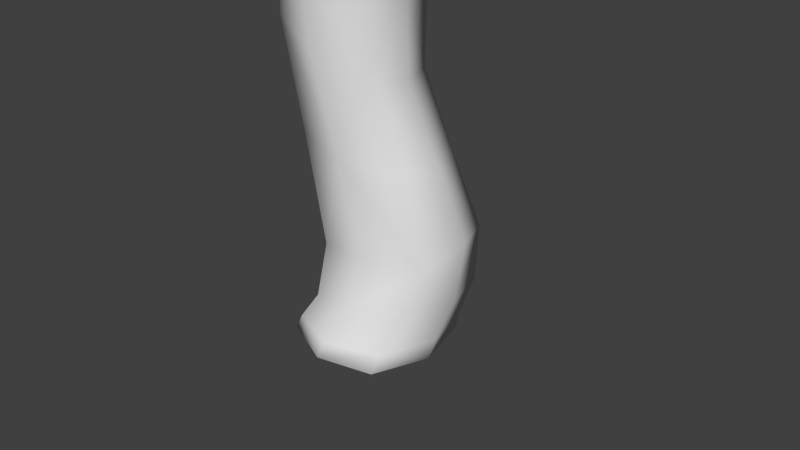# Source: tree.blend  (saved by Blender 2.71.0; exported with 4.5.12 LTS)
import bpy
from mathutils import Matrix  # noqa: F401  (used for matrix-valued properties, if any)

bpy.ops.wm.read_factory_settings(use_empty=True)
scene = bpy.context.scene
scene.name = 'Scene'

# ---- collections
col_collection_1 = bpy.data.collections.new('Collection 1'); scene.collection.children.link(col_collection_1)

# ---- materials (node trees are filled in below, after node groups)
mat_material = bpy.data.materials.new('Material')
mat_material.alpha_threshold = 0.0
mat_material.use_transparent_shadow = False
mat_material.roughness = 0.5
mat_material.line_color = (0.0, 0.0, 0.0, 1.0)

# ---- material node trees

# ---- world
world_world = bpy.data.worlds.new('World'); scene.world = world_world
world_world.color = (0.05088, 0.05088, 0.05088)
world_world.use_sun_shadow = False
world_world.sun_shadow_jitter_overblur = 0.0
world_world.cycles.sampling_method = 'MANUAL'
world_world.cycles.sample_map_resolution = 256

# ---- cameras
cam_camera = bpy.data.cameras.new('Camera')
cam_camera.clip_end = 100.0
cam_camera.lens = 35.0
cam_camera.sensor_width = 32.0
cam_camera.sensor_height = 18.0
cam_camera.ortho_scale = 7.314
cam_camera.dof.focus_distance = 0.0
cam_camera.dof.aperture_fstop = 128.0

# ---- meshes
me_cube = bpy.data.meshes.new('Cube')
me_cube.from_pydata([(-2.723, 6.62, 0.8586), (-1.043, 7.903, 2.079), (-3.365, 7.903, 2.834), (-4.8, 7.903, 0.8586), (-3.365, 7.903, -1.117), (-1.043, 7.903, -0.3621), (-2.081, 9.98, 2.834), (-4.403, 9.98, 2.079), (-4.403, 9.98, -0.3621), (-2.081, 9.98, -1.117), (-0.646, 9.98, 0.8586), (-2.723, 11.26, 0.8586), (-3.1, 6.966, 2.02), (-1.735, 6.966, 1.576), (-2.112, 7.721, 2.737), (-0.7477, 7.721, 0.8586), (-1.735, 6.966, 0.1411), (-3.944, 6.966, 0.8586), (-4.321, 7.721, 2.02), (-3.1, 6.966, -0.3024), (-4.321, 7.721, -0.3024), (-2.112, 7.721, -1.02), (-0.5145, 8.941, 1.576), (-0.5145, 8.941, 0.1411), (-2.723, 8.941, 3.181), (-1.358, 8.941, 2.737), (-4.931, 8.941, 1.576), (-4.088, 8.941, 2.737), (-4.088, 8.941, -1.02), (-4.931, 8.941, 0.1411), (-1.358, 8.941, -1.02), (-2.723, 8.941, -1.463), (-1.125, 10.16, 2.02), (-3.333, 10.16, 2.737), (-4.698, 10.16, 0.8586), (-3.333, 10.16, -1.02), (-1.125, 10.16, -0.3024), (-2.346, 10.92, 2.02), (-1.502, 10.92, 0.8586), (-3.71, 10.92, 1.576), (-3.71, 10.92, 0.1411), (-2.346, 10.92, -0.3024), (1.75, 6.861, 0.8586), (3.458, 8.165, 2.099), (1.098, 8.165, 2.866), (-0.3605, 8.165, 0.8586), (1.098, 8.165, -1.149), (3.458, 8.165, -0.3822), (2.403, 10.28, 2.866), (0.0426, 10.28, 2.099), (0.0426, 10.28, -0.3822), (2.403, 10.28, -1.149), (3.861, 10.28, 0.8586), (1.75, 11.58, 0.8586), (1.367, 7.213, 2.039), (2.754, 7.213, 1.588), (2.371, 7.98, 2.768), (3.758, 7.98, 0.8586), (2.754, 7.213, 0.1293), (0.5096, 7.213, 0.8586), (0.1262, 7.98, 2.039), (1.367, 7.213, -0.3215), (0.1262, 7.98, -0.3215), (2.371, 7.98, -1.051), (3.995, 9.221, 1.588), (3.995, 9.221, 0.1293), (1.75, 9.221, 3.219), (3.138, 9.221, 2.768), (-0.4942, 9.221, 1.588), (0.3632, 9.221, 2.768), (0.3632, 9.221, -1.051), (-0.4942, 9.221, 0.1293), (3.138, 9.221, -1.051), (1.75, 9.221, -1.502), (3.375, 10.46, 2.039), (1.13, 10.46, 2.768), (-0.2572, 10.46, 0.8586), (1.13, 10.46, -1.051), (3.375, 10.46, -0.3215), (2.134, 11.23, 2.039), (2.991, 11.23, 0.8586), (0.7466, 11.23, 1.588), (0.7466, 11.23, 0.1293), (2.134, 11.23, -0.3215), (-0.575, 6.416, -2.182), (1.687, 8.144, -0.5381), (-1.439, 8.144, 0.4775), (-3.371, 8.144, -2.182), (-1.439, 8.144, -4.841), (1.687, 8.144, -3.825), (0.289, 10.94, 0.4775), (-2.837, 10.94, -0.5381), (-2.837, 10.94, -3.825), (0.289, 10.94, -4.841), (2.221, 10.94, -2.182), (-0.575, 12.67, -2.182), (-1.083, 6.883, -0.6186), (0.7545, 6.883, -1.216), (0.2467, 7.899, 0.3474), (2.084, 7.899, -2.182), (0.7545, 6.883, -3.147), (-2.218, 6.883, -2.182), (-2.726, 7.899, -0.6186), (-1.083, 6.883, -3.744), (-2.726, 7.899, -3.744), (0.2467, 7.899, -4.71), (2.398, 9.542, -1.216), (2.398, 9.542, -3.147), (-0.575, 9.542, 0.9444), (1.262, 9.542, 0.3474), (-3.548, 9.542, -1.216), (-2.412, 9.542, 0.3474), (-2.412, 9.542, -4.71), (-3.548, 9.542, -3.147), (1.262, 9.542, -4.71), (-0.575, 9.542, -5.307), (1.576, 11.19, -0.6186), (-1.397, 11.19, 0.3474), (-3.234, 11.19, -2.182), (-1.397, 11.19, -4.71), (1.576, 11.19, -3.744), (-0.06717, 12.2, -0.6186), (1.068, 12.2, -2.182), (-1.905, 12.2, -1.216), (-1.905, 12.2, -3.147), (-0.06717, 12.2, -3.744), (-0.575, 8.169, 0.8616), (2.138, 10.24, 2.833), (-1.611, 10.24, 4.051), (-3.929, 10.24, 0.8616), (-1.611, 10.24, -2.328), (2.138, 10.24, -1.11), (0.4613, 13.6, 4.051), (-3.288, 13.6, 2.833), (-3.288, 13.6, -1.11), (0.4613, 13.6, -2.328), (2.779, 13.6, 0.8616), (-0.575, 15.67, 0.8616), (-1.184, 8.729, 2.736), (1.02, 8.729, 2.02), (0.4107, 9.948, 3.895), (2.615, 9.948, 0.8616), (1.02, 8.729, -0.297), (-2.546, 8.729, 0.8616), (-3.155, 9.948, 2.736), (-1.184, 8.729, -1.013), (-3.155, 9.948, -1.013), (0.4107, 9.948, -2.172), (2.991, 11.92, 2.02), (2.991, 11.92, -0.297), (-0.575, 11.92, 4.611), (1.629, 11.92, 3.895), (-4.141, 11.92, 2.02), (-2.779, 11.92, 3.895), (-2.779, 11.92, -2.172), (-4.141, 11.92, -0.297), (1.629, 11.92, -2.172), (-0.575, 11.92, -2.888), (2.005, 13.89, 2.736), (-1.561, 13.89, 3.895), (-3.765, 13.89, 0.8616), (-1.561, 13.89, -2.172), (2.005, 13.89, -1.013), (0.03415, 15.11, 2.736), (1.396, 15.11, 0.8616), (-2.17, 15.11, 2.02), (-2.17, 15.11, -0.297), (0.03415, 15.11, -1.013), (-0.575, 5.905, 2.531), (1.268, 7.312, 3.87), (-1.279, 7.312, 4.697), (-2.853, 7.312, 2.531), (-1.279, 7.312, 0.3649), (1.268, 7.312, 1.192), (0.1289, 9.59, 4.697), (-2.418, 9.59, 3.87), (-2.418, 9.59, 1.192), (0.1289, 9.59, 0.3649), (1.703, 9.59, 2.531), (-0.575, 11.0, 2.531), (-0.9887, 6.285, 3.804), (0.5081, 6.285, 3.318), (0.09443, 7.112, 4.591), (1.591, 7.112, 2.531), (0.5081, 6.285, 1.744), (-1.914, 6.285, 2.531), (-2.328, 7.112, 3.804), (-0.9887, 6.285, 1.258), (-2.328, 7.112, 1.258), (0.09443, 7.112, 0.471), (1.847, 8.451, 3.318), (1.847, 8.451, 1.744), (-0.575, 8.451, 5.078), (0.9219, 8.451, 4.591), (-2.997, 8.451, 3.318), (-2.072, 8.451, 4.591), (-2.072, 8.451, 0.471), (-2.997, 8.451, 1.744), (0.9219, 8.451, 0.471), (-0.575, 8.451, -0.01539), (1.178, 9.79, 3.804), (-1.244, 9.79, 4.591), (-2.741, 9.79, 2.531), (-1.244, 9.79, 0.471), (1.178, 9.79, 1.258), (-0.1613, 10.62, 3.804), (0.7638, 10.62, 2.531), (-1.658, 10.62, 3.318), (-1.658, 10.62, 1.744), (-0.1613, 10.62, 1.258), (-1.0, -1.117, -3.576e-07), (-0.7577, 1.456, -0.02124), (1.167, -0.3172, -0.2951), (0.2337, -0.4723, 0.6974), (-0.7375, -0.5498, -0.04674), (0.1963, -0.3948, -1.039), (-0.9075, 3.773, -0.003709), (0.08578, 1.533, 0.5953), (0.1114, 1.32, -0.8389), (0.9549, 1.398, -0.2224), (3.725e-07, -1.234, -2.384e-07), (2.085e-07, -1.117, 1.0), (4.772e-07, -1.117, -1.0), (-0.834, 5.146, -0.02337), (-0.09831, 3.773, 0.8055), (-0.08495, 3.536, -0.7365), (0.7243, 3.536, 0.07271), (-0.8588, 6.389, 0.05485), (0.03969, 5.146, 0.8504), (-1.124e-06, 5.189, -0.8737), (0.8737, 5.189, 9.537e-07), (0.893, 6.223, -0.01488), (0.4722, 5.533, -0.505), (-0.4015, 6.761, -0.5012), (-1.797, 8.152, 0.6882), (-0.2627, 6.416, 0.5757), (-1.294, 6.358, 0.7648), (-0.6976, 6.385, 1.286), (-2.087, 9.04, 1.539), (-1.158, 8.273, 1.124), (-2.085, 8.007, 1.386), (-1.445, 8.129, 1.822), (1.592, 7.695, 0.6159), (0.4789, 6.32, 0.422), (0.8576, 6.244, 0.9269), (1.272, 6.147, 0.4901), (1.905, 8.198, 1.478), (1.2, 7.741, 1.068), (1.592, 7.437, 1.405), (1.983, 7.391, 0.9532), (-0.4369, 8.705, -0.991), (0.03538, 6.676, -0.9204), (-0.8737, 6.696, -0.8523), (-0.4369, 6.61, -1.272), (-0.4369, 9.414, -1.552), (-2.017e-06, 8.626, -1.41), (-0.8737, 8.626, -1.41), (-0.4369, 8.548, -1.829), (1.0, -1.117, 0.0), (1.042, -0.8585, -0.07378), (0.04908, -0.8779, -1.01), (0.9247, -0.3366, -0.9173), (0.05843, -0.8973, 0.9244), (0.934, -0.356, 0.3892), (-0.9344, -0.9167, -0.01169), (-0.476, -0.5692, 0.5715), (-0.5227, -0.4723, -0.727), (1.198, 0.4529, -0.4245), (0.2732, 0.3366, -1.009), (0.3136, 0.293, 0.5206), (-0.6113, 0.1767, -0.06374), (0.7072, 2.449, 0.03528), (-0.07835, 2.429, -0.6935), (-0.1511, 2.833, 0.748), (-0.9366, 2.813, 0.01927), (-0.4852, 1.299, -0.6068), (-0.6021, 1.598, 0.514), (0.7801, 1.416, 0.318), (0.7015, 1.395, -0.7125), (-0.75, -1.117, -0.75), (-0.75, -1.117, 0.75), (-0.75, -1.205, -3.576e-07), (1.04, 0.2114, 0.4496), (2.643e-07, -1.205, 0.75), (4.658e-07, -1.205, -0.75), (0.75, -1.205, -1.192e-07), (0.8364, 4.503, 0.01818), (-0.02124, 4.503, -0.8394), (0.03496, 4.497, 0.8216), (-0.8226, 4.497, -0.03598), (-0.6527, 3.579, -0.5897), (-0.7544, 3.908, 0.6014), (0.5611, 3.579, 0.6242), (0.4795, 3.553, -0.4978), (0.9732, 5.611, 0.341), (-0.3277, 5.727, -0.9732), (-0.3829, 5.66, 0.9709), (-0.8638, 5.737, -0.4374), (-0.6454, 5.133, -0.6611), (-0.5858, 5.068, 0.6144), (0.6652, 5.133, 0.6495), (0.6553, 5.144, -0.6553), (0.7734, 5.457, -0.3447), (0.3365, 5.457, -0.7815), (0.4428, 5.624, 0.8812), (-0.9688, 5.653, 0.4038), (0.08941, 5.94, 0.3998), (0.1623, 5.809, -0.6429), (0.5951, 5.695, -0.198), (-0.4981, 6.044, -0.1797), (-1.015, 7.237, 1.626), (-1.701, 7.173, 1.084), (-0.6532, 7.332, 0.8503), (-1.34, 7.267, 0.3087), (-0.45, 6.409, 0.1159), (-1.227, 6.368, 0.3015), (-0.3332, 6.409, 1.083), (-1.102, 6.363, 1.181), (-1.849, 8.812, 1.814), (-2.271, 8.688, 1.571), (-1.671, 8.942, 1.365), (-2.093, 8.818, 1.122), (-1.412, 8.253, 0.7269), (-2.094, 8.045, 0.9329), (-1.134, 8.227, 1.587), (-1.843, 8.036, 1.774), (1.649, 6.754, 0.6324), (1.252, 6.887, 1.073), (0.8633, 7.079, 0.6441), (1.26, 6.946, 0.2035), (1.177, 6.166, 0.1454), (0.6001, 6.286, 0.06029), (0.5559, 6.311, 0.8007), (1.168, 6.171, 0.8177), (2.12, 7.918, 1.289), (1.827, 7.878, 1.636), (1.533, 8.162, 1.433), (1.827, 8.201, 1.086), (1.885, 7.531, 0.6716), (1.298, 7.794, 0.7576), (1.298, 7.6, 1.349), (1.885, 7.338, 1.263), (-0.4369, 7.623, -1.61), (-0.8737, 7.75, -1.2), (0.008843, 7.745, -1.217), (-0.428, 7.872, -0.8062), (-0.7557, 6.755, -0.5549), (-0.05615, 6.73, -0.64), (-0.1004, 6.626, -1.184), (-0.7645, 6.631, -1.167), (-0.4369, 9.205, -1.84), (-0.7645, 9.217, -1.517), (-0.1092, 9.217, -1.517), (-0.4369, 9.229, -1.194), (-0.7645, 8.685, -1.096), (-0.1092, 8.685, -1.096), (-0.1092, 8.567, -1.724), (-0.7645, 8.567, -1.724), (0.75, -1.117, 0.75), (0.75, -1.117, -0.75), (0.7937, -0.8634, -0.7918), (0.796, -0.8682, 0.6598), (-0.6815, -0.9215, 0.7054), (-0.6932, -0.8973, -0.7443), (0.9563, 0.4279, -0.9498), (1.187, 0.2884, 0.302), (-0.3705, 0.188, 0.4678), (-0.3997, 0.2344, -0.6855), (0.4471, 2.468, -0.4728), (0.5563, 2.52, 0.5394), (-0.8403, 3.044, 0.5964), (-0.622, 2.491, -0.5538), (0.5556, -1.182, -0.5556), (-0.5556, -1.182, 0.5556), (0.5556, -1.182, 0.5556), (0.8923, 0.1343, 0.5971), (0.6113, 4.495, -0.6159), (0.6466, 4.486, 0.6388), (-0.5883, 4.485, 0.5878), (-0.6398, 4.486, -0.6477), (0.635, 5.369, -0.6386), (0.8406, 5.603, 0.7491), (-0.8043, 5.635, 0.831), (-0.7347, 5.718, -0.8392), (0.8787, 5.677, -0.01223), (0.01327, 5.793, -0.8906), (0.04287, 5.792, 0.8487), (-0.8692, 5.857, -0.05237), (0.1097, 5.725, -0.226), (-1.456, 7.186, 1.537), (-0.6544, 7.296, 1.385), (-1.684, 7.199, 0.5726), (-0.914, 7.328, 0.3741), (-2.026, 8.552, 1.765), (-1.547, 8.721, 1.62), (-2.207, 8.556, 1.21), (-1.74, 8.732, 1.056), (1.549, 6.771, 0.9558), (1.552, 6.818, 0.3121), (0.9559, 7.018, 0.973), (0.967, 7.06, 0.3123), (1.983, 7.723, 1.435), (1.983, 7.924, 1.016), (1.548, 7.91, 1.525), (1.548, 8.111, 1.105), (-0.7645, 7.654, -1.507), (-0.107, 7.653, -1.512), (-0.7623, 7.844, -0.896), (-0.09595, 7.837, -0.9173), (-0.6796, 9.041, -1.726), (-0.1942, 9.041, -1.726), (-0.6796, 9.087, -1.252), (-0.1942, 9.087, -1.252), (-0.5556, -1.182, -0.5556)], [(375, 282), (282, 365)], [(0, 13, 12), (1, 13, 15), (0, 12, 17), (0, 17, 19), (0, 19, 16), (1, 15, 22), (2, 14, 24), (3, 18, 26), (4, 20, 28), (5, 21, 30), (1, 22, 25), (2, 24, 27), (3, 26, 29), (4, 28, 31), (5, 30, 23), (6, 32, 37), (7, 33, 39), (8, 34, 40), (9, 35, 41), (10, 36, 38), (12, 14, 2), (12, 13, 14), (13, 1, 14), (15, 16, 5), (15, 13, 16), (13, 0, 16), (17, 18, 3), (17, 12, 18), (12, 2, 18), (19, 20, 4), (19, 17, 20), (17, 3, 20), (16, 21, 5), (16, 19, 21), (19, 4, 21), (22, 23, 10), (22, 15, 23), (15, 5, 23), (24, 25, 6), (24, 14, 25), (14, 1, 25), (26, 27, 7), (26, 18, 27), (18, 2, 27), (28, 29, 8), (28, 20, 29), (20, 3, 29), (30, 31, 9), (30, 21, 31), (21, 4, 31), (25, 32, 6), (25, 22, 32), (22, 10, 32), (27, 33, 7), (27, 24, 33), (24, 6, 33), (29, 34, 8), (29, 26, 34), (26, 7, 34), (31, 35, 9), (31, 28, 35), (28, 8, 35), (23, 36, 10), (23, 30, 36), (30, 9, 36), (37, 38, 11), (37, 32, 38), (32, 10, 38), (39, 37, 11), (39, 33, 37), (33, 6, 37), (40, 39, 11), (40, 34, 39), (34, 7, 39), (41, 40, 11), (41, 35, 40), (35, 8, 40), (38, 41, 11), (38, 36, 41), (36, 9, 41), (42, 55, 54), (43, 55, 57), (42, 54, 59), (42, 59, 61), (42, 61, 58), (43, 57, 64), (44, 56, 66), (45, 60, 68), (46, 62, 70), (47, 63, 72), (43, 64, 67), (44, 66, 69), (45, 68, 71), (46, 70, 73), (47, 72, 65), (48, 74, 79), (49, 75, 81), (50, 76, 82), (51, 77, 83), (52, 78, 80), (54, 56, 44), (54, 55, 56), (55, 43, 56), (57, 58, 47), (57, 55, 58), (55, 42, 58), (59, 60, 45), (59, 54, 60), (54, 44, 60), (61, 62, 46), (61, 59, 62), (59, 45, 62), (58, 63, 47), (58, 61, 63), (61, 46, 63), (64, 65, 52), (64, 57, 65), (57, 47, 65), (66, 67, 48), (66, 56, 67), (56, 43, 67), (68, 69, 49), (68, 60, 69), (60, 44, 69), (70, 71, 50), (70, 62, 71), (62, 45, 71), (72, 73, 51), (72, 63, 73), (63, 46, 73), (67, 74, 48), (67, 64, 74), (64, 52, 74), (69, 75, 49), (69, 66, 75), (66, 48, 75), (71, 76, 50), (71, 68, 76), (68, 49, 76), (73, 77, 51), (73, 70, 77), (70, 50, 77), (65, 78, 52), (65, 72, 78), (72, 51, 78), (79, 80, 53), (79, 74, 80), (74, 52, 80), (81, 79, 53), (81, 75, 79), (75, 48, 79), (82, 81, 53), (82, 76, 81), (76, 49, 81), (83, 82, 53), (83, 77, 82), (77, 50, 82), (80, 83, 53), (80, 78, 83), (78, 51, 83), (84, 97, 96), (85, 97, 99), (84, 96, 101), (84, 101, 103), (84, 103, 100), (85, 99, 106), (86, 98, 108), (87, 102, 110), (88, 104, 112), (89, 105, 114), (85, 106, 109), (86, 108, 111), (87, 110, 113), (88, 112, 115), (89, 114, 107), (90, 116, 121), (91, 117, 123), (92, 118, 124), (93, 119, 125), (94, 120, 122), (96, 98, 86), (96, 97, 98), (97, 85, 98), (99, 100, 89), (99, 97, 100), (97, 84, 100), (101, 102, 87), (101, 96, 102), (96, 86, 102), (103, 104, 88), (103, 101, 104), (101, 87, 104), (100, 105, 89), (100, 103, 105), (103, 88, 105), (106, 107, 94), (106, 99, 107), (99, 89, 107), (108, 109, 90), (108, 98, 109), (98, 85, 109), (110, 111, 91), (110, 102, 111), (102, 86, 111), (112, 113, 92), (112, 104, 113), (104, 87, 113), (114, 115, 93), (114, 105, 115), (105, 88, 115), (109, 116, 90), (109, 106, 116), (106, 94, 116), (111, 117, 91), (111, 108, 117), (108, 90, 117), (113, 118, 92), (113, 110, 118), (110, 91, 118), (115, 119, 93), (115, 112, 119), (112, 92, 119), (107, 120, 94), (107, 114, 120), (114, 93, 120), (121, 122, 95), (121, 116, 122), (116, 94, 122), (123, 121, 95), (123, 117, 121), (117, 90, 121), (124, 123, 95), (124, 118, 123), (118, 91, 123), (125, 124, 95), (125, 119, 124), (119, 92, 124), (122, 125, 95), (122, 120, 125), (120, 93, 125), (126, 139, 138), (127, 139, 141), (126, 138, 143), (126, 143, 145), (126, 145, 142), (127, 141, 148), (128, 140, 150), (129, 144, 152), (130, 146, 154), (131, 147, 156), (127, 148, 151), (128, 150, 153), (129, 152, 155), (130, 154, 157), (131, 156, 149), (132, 158, 163), (133, 159, 165), (134, 160, 166), (135, 161, 167), (136, 162, 164), (138, 140, 128), (138, 139, 140), (139, 127, 140), (141, 142, 131), (141, 139, 142), (139, 126, 142), (143, 144, 129), (143, 138, 144), (138, 128, 144), (145, 146, 130), (145, 143, 146), (143, 129, 146), (142, 147, 131), (142, 145, 147), (145, 130, 147), (148, 149, 136), (148, 141, 149), (141, 131, 149), (150, 151, 132), (150, 140, 151), (140, 127, 151), (152, 153, 133), (152, 144, 153), (144, 128, 153), (154, 155, 134), (154, 146, 155), (146, 129, 155), (156, 157, 135), (156, 147, 157), (147, 130, 157), (151, 158, 132), (151, 148, 158), (148, 136, 158), (153, 159, 133), (153, 150, 159), (150, 132, 159), (155, 160, 134), (155, 152, 160), (152, 133, 160), (157, 161, 135), (157, 154, 161), (154, 134, 161), (149, 162, 136), (149, 156, 162), (156, 135, 162), (163, 164, 137), (163, 158, 164), (158, 136, 164), (165, 163, 137), (165, 159, 163), (159, 132, 163), (166, 165, 137), (166, 160, 165), (160, 133, 165), (167, 166, 137), (167, 161, 166), (161, 134, 166), (164, 167, 137), (164, 162, 167), (162, 135, 167), (168, 181, 180), (169, 181, 183), (168, 180, 185), (168, 185, 187), (168, 187, 184), (169, 183, 190), (170, 182, 192), (171, 186, 194), (172, 188, 196), (173, 189, 198), (169, 190, 193), (170, 192, 195), (171, 194, 197), (172, 196, 199), (173, 198, 191), (174, 200, 205), (175, 201, 207), (176, 202, 208), (177, 203, 209), (178, 204, 206), (180, 182, 170), (180, 181, 182), (181, 169, 182), (183, 184, 173), (183, 181, 184), (181, 168, 184), (185, 186, 171), (185, 180, 186), (180, 170, 186), (187, 188, 172), (187, 185, 188), (185, 171, 188), (184, 189, 173), (184, 187, 189), (187, 172, 189), (190, 191, 178), (190, 183, 191), (183, 173, 191), (192, 193, 174), (192, 182, 193), (182, 169, 193), (194, 195, 175), (194, 186, 195), (186, 170, 195), (196, 197, 176), (196, 188, 197), (188, 171, 197), (198, 199, 177), (198, 189, 199), (189, 172, 199), (193, 200, 174), (193, 190, 200), (190, 178, 200), (195, 201, 175), (195, 192, 201), (192, 174, 201), (197, 202, 176), (197, 194, 202), (194, 175, 202), (199, 203, 177), (199, 196, 203), (196, 176, 203), (191, 204, 178), (191, 198, 204), (198, 177, 204), (205, 206, 179), (205, 200, 206), (200, 178, 206), (207, 205, 179), (207, 201, 205), (201, 174, 205), (208, 207, 179), (208, 202, 207), (202, 175, 207), (209, 208, 179), (209, 203, 208), (203, 176, 208), (206, 209, 179), (206, 204, 209), (204, 177, 209), (210, 280, 362, 264), (210, 264, 363, 279), (210, 279, 413, 281), (210, 281, 373, 280), (211, 275, 367, 270), (211, 270, 366, 276), (211, 276, 370, 274), (211, 274, 371, 275), (212, 259, 360, 261), (212, 261, 364, 267), (212, 267, 365, 263), (212, 263, 361, 259), (213, 262, 361, 263), (213, 263, 365, 269), (213, 269, 366, 265), (213, 265, 362, 262), (214, 264, 362, 265), (214, 265, 366, 270), (214, 270, 367, 266), (214, 266, 363, 264), (215, 268, 364, 261), (215, 261, 360, 260), (215, 260, 363, 266), (215, 266, 367, 268), (216, 290, 371, 274), (216, 274, 370, 291), (216, 291, 378, 289), (216, 289, 379, 290), (217, 276, 366, 269), (217, 269, 365, 277), (217, 277, 369, 273), (217, 273, 370, 276), (218, 278, 364, 268), (218, 268, 367, 275), (218, 275, 371, 272), (218, 272, 368, 278), (219, 277, 365, 267), (219, 267, 364, 278), (219, 278, 368, 271), (219, 271, 369, 277), (220, 284, 372, 285), (220, 285, 374, 283), (220, 283, 373, 281), (220, 281, 413, 284), (221, 358, 361, 262), (221, 262, 362, 280), (221, 280, 373, 283), (221, 283, 374, 358), (222, 279, 363, 260), (222, 260, 360, 359), (222, 359, 372, 284), (222, 284, 413, 279), (223, 298, 379, 289), (223, 289, 378, 299), (223, 299, 382, 305), (223, 305, 387, 297), (223, 297, 383, 298), (224, 291, 370, 273), (224, 273, 369, 292), (224, 292, 377, 288), (224, 288, 378, 291), (225, 293, 368, 272), (225, 272, 371, 290), (225, 290, 379, 287), (225, 287, 376, 293), (226, 292, 369, 271), (226, 271, 368, 293), (226, 293, 376, 286), (226, 286, 377, 292), (227, 314, 388, 309), (227, 309, 387, 315), (227, 315, 391, 313), (227, 313, 392, 314), (228, 299, 378, 288), (228, 288, 377, 300), (228, 300, 381, 304), (228, 304, 386, 296), (228, 296, 382, 299), (229, 301, 376, 287), (229, 287, 379, 298), (229, 298, 383, 295), (229, 295, 385, 303), (229, 303, 380, 301), (230, 300, 377, 286), (230, 286, 376, 301), (230, 301, 380, 302), (230, 302, 384, 294), (230, 294, 381, 300), (231, 330, 384, 308), (231, 308, 388, 331), (231, 331, 400, 329), (231, 329, 398, 330), (232, 302, 380, 303), (232, 303, 385, 307), (232, 307, 388, 308), (232, 308, 384, 302), (233, 346, 387, 309), (233, 309, 388, 347), (233, 347, 408, 345), (233, 345, 407, 346), (234, 322, 392, 313), (234, 313, 391, 323), (234, 323, 395, 321), (234, 321, 396, 322), (235, 316, 386, 306), (235, 306, 388, 314), (235, 314, 392, 312), (235, 312, 390, 316), (236, 315, 387, 305), (236, 305, 382, 317), (236, 317, 389, 311), (236, 311, 391, 315), (237, 317, 382, 296), (237, 296, 386, 316), (237, 316, 390, 310), (237, 310, 389, 317), (238, 320, 396, 321), (238, 321, 395, 319), (238, 319, 393, 318), (238, 318, 394, 320), (239, 324, 390, 312), (239, 312, 392, 322), (239, 322, 396, 320), (239, 320, 394, 324), (240, 323, 391, 311), (240, 311, 389, 325), (240, 325, 393, 319), (240, 319, 395, 323), (241, 325, 389, 310), (241, 310, 390, 324), (241, 324, 394, 318), (241, 318, 393, 325), (242, 338, 398, 329), (242, 329, 400, 339), (242, 339, 404, 337), (242, 337, 402, 338), (243, 331, 388, 306), (243, 306, 386, 332), (243, 332, 399, 328), (243, 328, 400, 331), (244, 332, 386, 304), (244, 304, 381, 333), (244, 333, 397, 327), (244, 327, 399, 332), (245, 333, 381, 294), (245, 294, 384, 330), (245, 330, 398, 326), (245, 326, 397, 333), (246, 334, 402, 337), (246, 337, 404, 336), (246, 336, 403, 335), (246, 335, 401, 334), (247, 339, 400, 328), (247, 328, 399, 340), (247, 340, 403, 336), (247, 336, 404, 339), (248, 340, 399, 327), (248, 327, 397, 341), (248, 341, 401, 335), (248, 335, 403, 340), (249, 341, 397, 326), (249, 326, 398, 338), (249, 338, 402, 334), (249, 334, 401, 341), (250, 354, 407, 345), (250, 345, 408, 355), (250, 355, 412, 353), (250, 353, 411, 354), (251, 347, 388, 307), (251, 307, 385, 348), (251, 348, 406, 344), (251, 344, 408, 347), (252, 349, 383, 297), (252, 297, 387, 346), (252, 346, 407, 343), (252, 343, 405, 349), (253, 348, 385, 295), (253, 295, 383, 349), (253, 349, 405, 342), (253, 342, 406, 348), (254, 352, 410, 350), (254, 350, 409, 351), (254, 351, 411, 353), (254, 353, 412, 352), (255, 355, 408, 344), (255, 344, 406, 356), (255, 356, 410, 352), (255, 352, 412, 355), (256, 357, 405, 343), (256, 343, 407, 354), (256, 354, 411, 351), (256, 351, 409, 357), (257, 356, 406, 342), (257, 342, 405, 357), (257, 357, 409, 350), (257, 350, 410, 356), (258, 359, 360, 259), (258, 259, 361, 358), (258, 358, 374, 285), (258, 285, 372, 359)])
me_cube.polygons.foreach_set('use_smooth', [True] * 600)
_uv = me_cube.uv_layers.new(name='UVMap')
_uv.uv.foreach_set('vector', [0.8176, 0.58, 0.8543, 0.5523, 0.8543, 0.6076, 0.8957, 0.533, 0.8543, 0.5523, 0.8602, 0.5077, 0.8176, 0.58, 0.8543, 0.6076, 0.8144, 0.6247, 0.9271, 0.3569, 0.8882, 0.3581, 0.8982, 0.3203, 0.9271, 0.3569, 0.8982, 0.3203, 0.9503, 0.3203, 0.8811, 0.3997, 0.9, 0.3581, 0.926, 0.3957, 0.8957, 0.627, 0.9002, 0.58, 0.9344, 0.6077, 0.8568, 0.7823, 0.8386, 0.807, 0.8162, 0.7627, 0.9343, 0.7351, 0.8992, 0.763, 0.8992, 0.7077, 0.9698, 0.276, 0.9233, 0.2727, 0.954, 0.2336, 0.8811, 0.3997, 0.926, 0.3957, 0.8996, 0.4435, 0.8644, 0.9641, 0.8345, 0.9285, 0.8867, 0.9262, 0.8568, 0.7823, 0.8162, 0.7627, 0.8536, 0.7354, 0.9343, 0.7351, 0.8992, 0.7077, 0.9354, 0.6901, 0.9698, 0.276, 0.954, 0.2336, 1.0, 0.257, 0.9263, 0.481, 0.9525, 0.4435, 0.9694, 0.4832, 0.9045, 0.8813, 0.858, 0.8798, 0.8867, 0.8399, 0.8568, 0.6882, 0.8162, 0.7074, 0.8386, 0.6624, 0.1819, 0.9508, 0.1425, 0.9327, 0.1812, 0.902, 0.2619, 0.9113, 0.2253, 0.9327, 0.2282, 0.8788, 0.8543, 0.6076, 0.9002, 0.58, 0.8957, 0.627, 0.8543, 0.6076, 0.8543, 0.5523, 0.9002, 0.58, 0.8543, 0.5523, 0.8957, 0.533, 0.9002, 0.58, 0.9977, 0.3106, 0.9503, 0.3203, 0.9698, 0.276, 0.9977, 0.3106, 0.9726, 0.3581, 0.9503, 0.3203, 0.8543, 0.5523, 0.8176, 0.58, 0.8144, 0.5353, 0.8899, 0.8072, 0.8386, 0.807, 0.8568, 0.7823, 0.8144, 0.6247, 0.8543, 0.6076, 0.8602, 0.6524, 0.8543, 0.6076, 0.8957, 0.627, 0.8602, 0.6524, 0.9354, 0.7795, 0.8992, 0.763, 0.9343, 0.7351, 0.9354, 0.7795, 0.8899, 0.8072, 0.8992, 0.763, 0.8899, 0.8072, 0.8568, 0.7823, 0.8992, 0.763, 0.9503, 0.3203, 0.9233, 0.2727, 0.9698, 0.276, 0.9503, 0.3203, 0.8982, 0.3203, 0.9233, 0.2727, 0.8982, 0.3203, 0.8811, 0.276, 0.9233, 0.2727, 0.926, 0.3957, 0.9529, 0.3581, 0.9712, 0.3997, 0.926, 0.3957, 0.9, 0.3581, 0.9529, 0.3581, 0.9977, 0.3106, 0.9698, 0.276, 1.0, 0.257, 0.8837, 0.4832, 0.8996, 0.4435, 0.9263, 0.481, 0.9344, 0.6077, 0.9002, 0.58, 0.9344, 0.5524, 0.9002, 0.58, 0.8957, 0.533, 0.9344, 0.5524, 0.9332, 0.915, 0.8867, 0.9262, 0.9045, 0.8813, 0.9332, 0.915, 0.9097, 0.9637, 0.8867, 0.9262, 0.9097, 0.9637, 0.8644, 0.9641, 0.8867, 0.9262, 0.8992, 0.7077, 0.8536, 0.7354, 0.8568, 0.6882, 0.8992, 0.7077, 0.8992, 0.763, 0.8536, 0.7354, 0.8992, 0.763, 0.8568, 0.7823, 0.8536, 0.7354, 0.2137, 0.9824, 0.1625, 0.9824, 0.1819, 0.9508, 0.954, 0.2336, 0.9233, 0.2727, 0.9019, 0.2336, 0.9233, 0.2727, 0.8811, 0.276, 0.9019, 0.2336, 0.8996, 0.4435, 0.9525, 0.4435, 0.9263, 0.481, 0.8996, 0.4435, 0.926, 0.3957, 0.9525, 0.4435, 0.926, 0.3957, 0.9712, 0.3997, 0.9525, 0.4435, 0.8867, 0.9262, 0.858, 0.8798, 0.9045, 0.8813, 0.8867, 0.9262, 0.8345, 0.9285, 0.858, 0.8798, 0.8345, 0.9285, 0.8156, 0.8852, 0.858, 0.8798, 0.8536, 0.7354, 0.8162, 0.7074, 0.8568, 0.6882, 0.8536, 0.7354, 0.8162, 0.7627, 0.8162, 0.7074, 0.9332, 0.915, 0.9045, 0.8813, 0.9332, 0.8616, 0.1625, 0.9824, 0.1425, 0.9327, 0.1819, 0.9508, 0.9354, 0.6901, 0.8992, 0.7077, 0.8899, 0.6626, 0.8992, 0.7077, 0.8568, 0.6882, 0.8899, 0.6626, 0.2607, 0.9591, 0.2253, 0.9327, 0.2619, 0.9113, 0.2607, 0.9591, 0.2137, 0.9824, 0.2253, 0.9327, 0.2137, 0.9824, 0.1819, 0.9508, 0.2253, 0.9327, 0.2215, 0.8412, 0.2282, 0.8788, 0.187, 0.8591, 0.9694, 0.4832, 0.9525, 0.4435, 0.9958, 0.4354, 0.9525, 0.4435, 0.9712, 0.3997, 0.9958, 0.4354, 0.8867, 0.8399, 0.8345, 0.8421, 0.8645, 0.8172, 0.8867, 0.8399, 0.858, 0.8798, 0.8345, 0.8421, 0.858, 0.8798, 0.8156, 0.8852, 0.8345, 0.8421, 0.1455, 0.8788, 0.1703, 0.8412, 0.187, 0.8591, 0.9097, 0.8239, 0.9332, 0.8616, 0.8867, 0.8399, 0.9332, 0.8616, 0.9045, 0.8813, 0.8867, 0.8399, 0.1812, 0.902, 0.1455, 0.8788, 0.187, 0.8591, 0.1812, 0.902, 0.1425, 0.9327, 0.1455, 0.8788, 0.8899, 0.6626, 0.8568, 0.6882, 0.8386, 0.6624, 0.2282, 0.8788, 0.1812, 0.902, 0.187, 0.8591, 0.2282, 0.8788, 0.2253, 0.9327, 0.1812, 0.902, 0.2253, 0.9327, 0.1819, 0.9508, 0.1812, 0.902, 0.8048, 0.5412, 0.7675, 0.5693, 0.7675, 0.5131, 0.7255, 0.5889, 0.7675, 0.5693, 0.7615, 0.6146, 0.8048, 0.5412, 0.7675, 0.5131, 0.8081, 0.4957, 0.5986, 0.8536, 0.6381, 0.8524, 0.628, 0.8909, 0.5986, 0.8536, 0.628, 0.8909, 0.575, 0.8909, 0.0, 0.9152, 0.01915, 0.8729, 0.04557, 0.9111, 0.7255, 0.4934, 0.7209, 0.5412, 0.6861, 0.513, 0.04128, 0.8475, 0.02279, 0.8727, 2.639e-07, 0.8276, 0.1201, 0.7996, 0.08436, 0.8279, 0.08436, 0.7718, 0.5551, 0.9359, 0.6024, 0.9392, 0.5712, 0.979, 0.0, 0.9152, 0.04557, 0.9111, 0.01871, 0.9597, 0.7395, 0.1493, 0.709, 0.1131, 0.7621, 0.1108, 0.04128, 0.8475, 2.639e-07, 0.8276, 0.03805, 0.7999, 0.1201, 0.7996, 0.08436, 0.7718, 0.1212, 0.7538, 0.5551, 0.9359, 0.5712, 0.979, 0.5244, 0.9552, 0.04586, 0.9978, 0.07253, 0.9597, 0.08972, 1.0, 0.7802, 0.06514, 0.7329, 0.06364, 0.7621, 0.02303, 0.04128, 0.752, 0.0, 0.7714, 0.02279, 0.7256, 0.8495, 0.1114, 0.8094, 0.09303, 0.8488, 0.06183, 0.9307, 0.07124, 0.8935, 0.09303, 0.8965, 0.03821, 0.7675, 0.5131, 0.7209, 0.5412, 0.7255, 0.4934, 0.7675, 0.5131, 0.7675, 0.5693, 0.7209, 0.5412, 0.7675, 0.5693, 0.7255, 0.5889, 0.7209, 0.5412, 0.5268, 0.9008, 0.575, 0.8909, 0.5551, 0.9359, 0.5268, 0.9008, 0.5523, 0.8524, 0.575, 0.8909, 0.7675, 0.5693, 0.8048, 0.5412, 0.8081, 0.5866, 0.07493, 0.8729, 0.02279, 0.8727, 0.04128, 0.8475, 0.8081, 0.4957, 0.7675, 0.5131, 0.7615, 0.4676, 0.7675, 0.5131, 0.7255, 0.4934, 0.7615, 0.4676, 0.1212, 0.8447, 0.08436, 0.8279, 0.1201, 0.7996, 0.1212, 0.8447, 0.07493, 0.8729, 0.08436, 0.8279, 0.07493, 0.8729, 0.04128, 0.8475, 0.08436, 0.8279, 0.575, 0.8909, 0.6024, 0.9392, 0.5551, 0.9359, 0.575, 0.8909, 0.628, 0.8909, 0.6024, 0.9392, 0.628, 0.8909, 0.6453, 0.9359, 0.6024, 0.9392, 0.04557, 0.9111, 0.07296, 0.8729, 0.09156, 0.9152, 0.04557, 0.9111, 0.01915, 0.8729, 0.07296, 0.8729, 0.5268, 0.9008, 0.5551, 0.9359, 0.5244, 0.9552, 0.002648, 1.0, 0.01871, 0.9597, 0.04586, 0.9978, 0.6861, 0.513, 0.7209, 0.5412, 0.6861, 0.5692, 0.7209, 0.5412, 0.7255, 0.5889, 0.6861, 0.5692, 0.8094, 0.09937, 0.7621, 0.1108, 0.7802, 0.06514, 0.8094, 0.09937, 0.7854, 0.1489, 0.7621, 0.1108, 0.7854, 0.1489, 0.7395, 0.1493, 0.7621, 0.1108, 0.08436, 0.7718, 0.03805, 0.7999, 0.04128, 0.752, 0.08436, 0.7718, 0.08436, 0.8279, 0.03805, 0.7999, 0.08436, 0.8279, 0.04128, 0.8475, 0.03805, 0.7999, 0.8818, 0.1435, 0.8298, 0.1435, 0.8495, 0.1114, 0.5712, 0.979, 0.6024, 0.9392, 0.6242, 0.979, 0.6024, 0.9392, 0.6453, 0.9359, 0.6242, 0.979, 0.01871, 0.9597, 0.07253, 0.9597, 0.04586, 0.9978, 0.01871, 0.9597, 0.04557, 0.9111, 0.07253, 0.9597, 0.04557, 0.9111, 0.09156, 0.9152, 0.07253, 0.9597, 0.7621, 0.1108, 0.7329, 0.06364, 0.7802, 0.06514, 0.7621, 0.1108, 0.709, 0.1131, 0.7329, 0.06364, 0.709, 0.1131, 0.6898, 0.06908, 0.7329, 0.06364, 0.03805, 0.7999, 0.0, 0.7714, 0.04128, 0.752, 0.03805, 0.7999, 2.639e-07, 0.8276, 0.0, 0.7714, 0.8094, 0.09937, 0.7802, 0.06514, 0.8094, 0.04512, 0.8298, 0.1435, 0.8094, 0.09303, 0.8495, 0.1114, 0.1212, 0.7538, 0.08436, 0.7718, 0.07493, 0.7258, 0.08436, 0.7718, 0.04128, 0.752, 0.07493, 0.7258, 0.9295, 0.1199, 0.8935, 0.09303, 0.9307, 0.07124, 0.9295, 0.1199, 0.8818, 0.1435, 0.8935, 0.09303, 0.8818, 0.1435, 0.8495, 0.1114, 0.8935, 0.09303, 0.8897, 0.0, 0.8965, 0.03821, 0.8546, 0.01816, 0.08972, 1.0, 0.07253, 0.9597, 0.1166, 0.9514, 0.07253, 0.9597, 0.09156, 0.9152, 0.1166, 0.9514, 0.7621, 0.02303, 0.709, 0.02535, 0.7395, 0.0, 0.7621, 0.02303, 0.7329, 0.06364, 0.709, 0.02535, 0.7329, 0.06364, 0.6898, 0.06908, 0.709, 0.02535, 0.8124, 0.03821, 0.8377, 2.204e-07, 0.8546, 0.01816, 0.7854, 0.006824, 0.8094, 0.04512, 0.7621, 0.02303, 0.8094, 0.04512, 0.7802, 0.06514, 0.7621, 0.02303, 0.8488, 0.06183, 0.8124, 0.03821, 0.8546, 0.01816, 0.8488, 0.06183, 0.8094, 0.09303, 0.8124, 0.03821, 0.07493, 0.7258, 0.04128, 0.752, 0.02279, 0.7256, 0.8965, 0.03821, 0.8488, 0.06183, 0.8546, 0.01816, 0.8965, 0.03821, 0.8935, 0.09303, 0.8488, 0.06183, 0.8935, 0.09303, 0.8495, 0.1114, 0.8488, 0.06183, 0.6817, 0.565, 0.6323, 0.6023, 0.6323, 0.5279, 0.5767, 0.6283, 0.6323, 0.6023, 0.6243, 0.6624, 0.6817, 0.565, 0.6323, 0.5279, 0.6861, 0.5048, 0.3943, 0.8346, 0.342, 0.8362, 0.3554, 0.7852, 0.3943, 0.8346, 0.3554, 0.7852, 0.4256, 0.7852, 0.1425, 0.7288, 0.1678, 0.6728, 0.2028, 0.7235, 0.5767, 0.5017, 0.5705, 0.5651, 0.5244, 0.5278, 0.5839, 0.1614, 0.5594, 0.1948, 0.5292, 0.135, 0.6882, 0.09794, 0.6409, 0.1355, 0.6409, 0.06109, 0.4519, 0.7257, 0.3893, 0.7212, 0.4306, 0.6686, 0.1425, 0.7288, 0.2028, 0.7235, 0.1673, 0.7878, 0.591, 0.4314, 0.5506, 0.3835, 0.621, 0.3804, 0.5839, 0.1614, 0.5292, 0.135, 0.5796, 0.09839, 0.6882, 0.09794, 0.6409, 0.06109, 0.6898, 0.03736, 0.4519, 0.7257, 0.4306, 0.6686, 0.4925, 0.7001, 0.2032, 0.8382, 0.2385, 0.7878, 0.2613, 0.8412, 0.6449, 0.3199, 0.5823, 0.3179, 0.621, 0.2641, 0.5839, 0.03485, 0.5292, 0.06064, 0.5594, 0.0, 0.5776, 0.8099, 0.5244, 0.7856, 0.5766, 0.7443, 0.6852, 0.7567, 0.6359, 0.7856, 0.6399, 0.713, 0.6323, 0.5279, 0.5705, 0.5651, 0.5767, 0.5017, 0.6323, 0.5279, 0.6323, 0.6023, 0.5705, 0.5651, 0.6323, 0.6023, 0.5767, 0.6283, 0.5705, 0.5651, 0.4894, 0.7722, 0.4256, 0.7852, 0.4519, 0.7257, 0.4894, 0.7722, 0.4556, 0.8362, 0.4256, 0.7852, 0.6323, 0.6023, 0.6817, 0.565, 0.6861, 0.6252, 0.6284, 0.195, 0.5594, 0.1948, 0.5839, 0.1614, 0.6861, 0.5048, 0.6323, 0.5279, 0.6243, 0.4676, 0.6323, 0.5279, 0.5767, 0.5017, 0.6243, 0.4676, 0.6898, 0.1577, 0.6409, 0.1355, 0.6882, 0.09794, 0.6898, 0.1577, 0.6284, 0.195, 0.6409, 0.1355, 0.6284, 0.195, 0.5839, 0.1614, 0.6409, 0.1355, 0.4256, 0.7852, 0.3893, 0.7212, 0.4519, 0.7257, 0.4256, 0.7852, 0.3554, 0.7852, 0.3893, 0.7212, 0.3554, 0.7852, 0.3325, 0.7257, 0.3893, 0.7212, 0.2028, 0.7235, 0.2391, 0.6728, 0.2637, 0.7288, 0.2028, 0.7235, 0.1678, 0.6728, 0.2391, 0.6728, 0.4894, 0.7722, 0.4519, 0.7257, 0.4925, 0.7001, 0.146, 0.8412, 0.1673, 0.7878, 0.2032, 0.8382, 0.5244, 0.5278, 0.5705, 0.5651, 0.5244, 0.6022, 0.5705, 0.5651, 0.5767, 0.6283, 0.5244, 0.6022, 0.6836, 0.3652, 0.621, 0.3804, 0.6449, 0.3199, 0.6836, 0.3652, 0.6519, 0.4308, 0.621, 0.3804, 0.6519, 0.4308, 0.591, 0.4314, 0.621, 0.3804, 0.6409, 0.06109, 0.5796, 0.09839, 0.5839, 0.03485, 0.6409, 0.06109, 0.6409, 0.1355, 0.5796, 0.09839, 0.6409, 0.1355, 0.5839, 0.1614, 0.5796, 0.09839, 0.6203, 0.8524, 0.5514, 0.8524, 0.5776, 0.8099, 0.4306, 0.6686, 0.3893, 0.7212, 0.3605, 0.6686, 0.3893, 0.7212, 0.3325, 0.7257, 0.3605, 0.6686, 0.1673, 0.7878, 0.2385, 0.7878, 0.2032, 0.8382, 0.1673, 0.7878, 0.2028, 0.7235, 0.2385, 0.7878, 0.2028, 0.7235, 0.2637, 0.7288, 0.2385, 0.7878, 0.621, 0.3804, 0.5823, 0.3179, 0.6449, 0.3199, 0.621, 0.3804, 0.5506, 0.3835, 0.5823, 0.3179, 0.5506, 0.3835, 0.5251, 0.3251, 0.5823, 0.3179, 0.5796, 0.09839, 0.5292, 0.06064, 0.5839, 0.03485, 0.5796, 0.09839, 0.5292, 0.135, 0.5292, 0.06064, 0.6836, 0.3652, 0.6449, 0.3199, 0.6836, 0.2934, 0.5514, 0.8524, 0.5244, 0.7856, 0.5776, 0.8099, 0.6898, 0.03736, 0.6409, 0.06109, 0.6284, 0.0002774, 0.6409, 0.06109, 0.5839, 0.03485, 0.6284, 0.0002774, 0.6836, 0.8212, 0.6359, 0.7856, 0.6852, 0.7567, 0.6836, 0.8212, 0.6203, 0.8524, 0.6359, 0.7856, 0.6203, 0.8524, 0.5776, 0.8099, 0.6359, 0.7856, 0.6308, 0.6624, 0.6399, 0.713, 0.5844, 0.6864, 0.2613, 0.8412, 0.2385, 0.7878, 0.2969, 0.7769, 0.2385, 0.7878, 0.2637, 0.7288, 0.2969, 0.7769, 0.621, 0.2641, 0.5506, 0.2672, 0.591, 0.2336, 0.621, 0.2641, 0.5823, 0.3179, 0.5506, 0.2672, 0.5823, 0.3179, 0.5251, 0.3251, 0.5506, 0.2672, 0.5285, 0.713, 0.562, 0.6624, 0.5844, 0.6864, 0.6519, 0.2427, 0.6836, 0.2934, 0.621, 0.2641, 0.6836, 0.2934, 0.6449, 0.3199, 0.621, 0.2641, 0.5766, 0.7443, 0.5285, 0.713, 0.5844, 0.6864, 0.5766, 0.7443, 0.5244, 0.7856, 0.5285, 0.713, 0.6284, 0.0002774, 0.5839, 0.03485, 0.5594, 0.0, 0.6399, 0.713, 0.5766, 0.7443, 0.5844, 0.6864, 0.6399, 0.713, 0.6359, 0.7856, 0.5766, 0.7443, 0.6359, 0.7856, 0.5776, 0.8099, 0.5766, 0.7443, 0.3311, 0.1169, 0.2718, 0.1616, 0.2718, 0.07231, 0.2051, 0.1928, 0.2718, 0.1616, 0.2623, 0.2336, 0.3311, 0.1169, 0.2718, 0.07231, 0.3363, 0.04462, 0.4503, 0.4695, 0.513, 0.4676, 0.497, 0.5287, 0.4503, 0.4695, 0.497, 0.5287, 0.4128, 0.5287, 0.1425, 0.538, 0.1729, 0.4709, 0.2149, 0.5316, 0.2051, 0.04098, 0.1978, 0.1169, 0.1425, 0.0722, 0.3981, 0.4273, 0.3687, 0.4672, 0.3325, 0.3956, 0.5233, 0.3511, 0.4665, 0.3961, 0.4665, 0.3069, 0.3812, 0.6001, 0.4564, 0.6055, 0.4068, 0.6686, 0.1425, 0.538, 0.2149, 0.5316, 0.1722, 0.6088, 0.2214, 0.4709, 0.173, 0.4134, 0.2574, 0.4097, 0.3981, 0.4273, 0.3325, 0.3956, 0.393, 0.3517, 0.5233, 0.3511, 0.4665, 0.3069, 0.5251, 0.2785, 0.3812, 0.6001, 0.4068, 0.6686, 0.3325, 0.6308, 0.2153, 0.6693, 0.2577, 0.6088, 0.285, 0.6728, 0.2861, 0.3371, 0.211, 0.3347, 0.2574, 0.2702, 0.3981, 0.2754, 0.3325, 0.3064, 0.3687, 0.2336, 0.4001, 0.177, 0.3363, 0.1478, 0.3989, 0.09823, 0.5292, 0.1132, 0.47, 0.1478, 0.4748, 0.06071, 0.2718, 0.07231, 0.1978, 0.1169, 0.2051, 0.04098, 0.2718, 0.07231, 0.2718, 0.1616, 0.1978, 0.1169, 0.2718, 0.1616, 0.2051, 0.1928, 0.1978, 0.1169, 0.3362, 0.5444, 0.4128, 0.5287, 0.3812, 0.6001, 0.3362, 0.5444, 0.3768, 0.4676, 0.4128, 0.5287, 0.2718, 0.1616, 0.3311, 0.1169, 0.3363, 0.189, 0.4516, 0.4676, 0.3687, 0.4672, 0.3981, 0.4273, 0.3363, 0.04462, 0.2718, 0.07231, 0.2623, 0.0, 0.2718, 0.07231, 0.2051, 0.04098, 0.2623, 0.0, 0.5251, 0.4228, 0.4665, 0.3961, 0.5233, 0.3511, 0.5251, 0.4228, 0.4516, 0.4676, 0.4665, 0.3961, 0.4516, 0.4676, 0.3981, 0.4273, 0.4665, 0.3961, 0.4128, 0.5287, 0.4564, 0.6055, 0.3812, 0.6001, 0.4128, 0.5287, 0.497, 0.5287, 0.4564, 0.6055, 0.497, 0.5287, 0.5244, 0.6001, 0.4564, 0.6055, 0.2149, 0.5316, 0.2584, 0.4709, 0.2879, 0.538, 0.2149, 0.5316, 0.1729, 0.4709, 0.2584, 0.4709, 0.3362, 0.5444, 0.3812, 0.6001, 0.3325, 0.6308, 0.1467, 0.6728, 0.1722, 0.6088, 0.2153, 0.6693, 0.1425, 0.0722, 0.1978, 0.1169, 0.1425, 0.1614, 0.1978, 0.1169, 0.2051, 0.1928, 0.1425, 0.1614, 0.3325, 0.3915, 0.2574, 0.4097, 0.2861, 0.3371, 0.3325, 0.3915, 0.2945, 0.4701, 0.2574, 0.4097, 0.2945, 0.4701, 0.2214, 0.4709, 0.2574, 0.4097, 0.4665, 0.3069, 0.393, 0.3517, 0.3981, 0.2754, 0.4665, 0.3069, 0.4665, 0.3961, 0.393, 0.3517, 0.4665, 0.3961, 0.3981, 0.4273, 0.393, 0.3517, 0.4514, 0.228, 0.3687, 0.228, 0.4001, 0.177, 0.4068, 0.6686, 0.4564, 0.6055, 0.4909, 0.6686, 0.4564, 0.6055, 0.5244, 0.6001, 0.4909, 0.6686, 0.1722, 0.6088, 0.2577, 0.6088, 0.2153, 0.6693, 0.1722, 0.6088, 0.2149, 0.5316, 0.2577, 0.6088, 0.2149, 0.5316, 0.2879, 0.538, 0.2577, 0.6088, 0.2574, 0.4097, 0.211, 0.3347, 0.2861, 0.3371, 0.2574, 0.4097, 0.173, 0.4134, 0.211, 0.3347, 0.173, 0.4134, 0.1425, 0.3434, 0.211, 0.3347, 0.393, 0.3517, 0.3325, 0.3064, 0.3981, 0.2754, 0.393, 0.3517, 0.3325, 0.3956, 0.3325, 0.3064, 0.3325, 0.3915, 0.2861, 0.3371, 0.3325, 0.3053, 0.3687, 0.228, 0.3363, 0.1478, 0.4001, 0.177, 0.5251, 0.2785, 0.4665, 0.3069, 0.4516, 0.234, 0.4665, 0.3069, 0.3981, 0.2754, 0.4516, 0.234, 0.5273, 0.1905, 0.47, 0.1478, 0.5292, 0.1132, 0.5273, 0.1905, 0.4514, 0.228, 0.47, 0.1478, 0.4514, 0.228, 0.4001, 0.177, 0.47, 0.1478, 0.464, 0.0, 0.4748, 0.06071, 0.4082, 0.02886, 0.285, 0.6728, 0.2577, 0.6088, 0.3277, 0.5957, 0.2577, 0.6088, 0.2879, 0.538, 0.3277, 0.5957, 0.2574, 0.2702, 0.173, 0.2739, 0.2214, 0.2336, 0.2574, 0.2702, 0.211, 0.3347, 0.173, 0.2739, 0.211, 0.3347, 0.1425, 0.3434, 0.173, 0.2739, 0.3412, 0.06071, 0.3814, 2.938e-07, 0.4082, 0.02886, 0.2945, 0.2445, 0.3325, 0.3053, 0.2574, 0.2702, 0.3325, 0.3053, 0.2861, 0.3371, 0.2574, 0.2702, 0.3989, 0.09823, 0.3412, 0.06071, 0.4082, 0.02886, 0.3989, 0.09823, 0.3363, 0.1478, 0.3412, 0.06071, 0.4516, 0.234, 0.3981, 0.2754, 0.3687, 0.2336, 0.4748, 0.06071, 0.3989, 0.09823, 0.4082, 0.02886, 0.4748, 0.06071, 0.47, 0.1478, 0.3989, 0.09823, 0.47, 0.1478, 0.4001, 0.177, 0.3989, 0.09823, 0.1281, 0.4852, 0.08785, 0.5155, 0.08785, 0.4549, 0.04254, 0.5368, 0.08785, 0.5155, 0.08138, 0.5645, 0.1281, 0.4852, 0.08785, 0.4549, 0.1317, 0.4361, 0.7652, 0.8185, 0.8078, 0.8172, 0.7969, 0.8587, 0.7652, 0.8185, 0.7969, 0.8587, 0.7397, 0.8587, 0.3325, 0.8818, 0.3532, 0.8362, 0.3817, 0.8774, 0.04254, 0.4336, 0.03755, 0.4852, 0.0, 0.4549, 0.7281, 0.3651, 0.7082, 0.3923, 0.6836, 0.3436, 0.8131, 0.3134, 0.7746, 0.344, 0.7746, 0.2834, 0.7183, 0.9072, 0.7693, 0.9109, 0.7356, 0.9537, 0.3325, 0.8818, 0.3817, 0.8774, 0.3527, 0.9298, 0.05362, 0.7256, 0.02073, 0.6866, 0.07806, 0.6841, 0.7281, 0.3651, 0.6836, 0.3436, 0.7246, 0.3138, 0.8131, 0.3134, 0.7746, 0.2834, 0.8144, 0.2641, 0.7183, 0.9072, 0.7356, 0.9537, 0.6852, 0.9281, 0.382, 0.9709, 0.4108, 0.9298, 0.4293, 0.9733, 0.09755, 0.6348, 0.04654, 0.6332, 0.07807, 0.5894, 0.7281, 0.262, 0.6836, 0.283, 0.7081, 0.2336, 0.7285, 0.7826, 0.6852, 0.7627, 0.7277, 0.7291, 0.8162, 0.7392, 0.776, 0.7627, 0.7793, 0.7036, 0.08785, 0.4549, 0.03755, 0.4852, 0.04254, 0.4336, 0.08785, 0.4549, 0.08785, 0.5155, 0.03755, 0.4852, 0.08785, 0.5155, 0.04254, 0.5368, 0.03755, 0.4852, 0.6877, 0.8694, 0.7397, 0.8587, 0.7183, 0.9072, 0.6877, 0.8694, 0.7153, 0.8172, 0.7397, 0.8587, 0.08785, 0.5155, 0.1281, 0.4852, 0.1317, 0.5342, 0.7644, 0.3925, 0.7082, 0.3923, 0.7281, 0.3651, 0.1317, 0.4361, 0.08785, 0.4549, 0.08138, 0.4058, 0.08785, 0.4549, 0.04254, 0.4336, 0.08138, 0.4058, 0.8144, 0.3621, 0.7746, 0.344, 0.8131, 0.3134, 0.8144, 0.3621, 0.7644, 0.3925, 0.7746, 0.344, 0.7644, 0.3925, 0.7281, 0.3651, 0.7746, 0.344, 0.7397, 0.8587, 0.7693, 0.9109, 0.7183, 0.9072, 0.7397, 0.8587, 0.7969, 0.8587, 0.7693, 0.9109, 0.7969, 0.8587, 0.8156, 0.9072, 0.7693, 0.9109, 0.3817, 0.8774, 0.4112, 0.8362, 0.4313, 0.8818, 0.3817, 0.8774, 0.3532, 0.8362, 0.4112, 0.8362, 0.6877, 0.8694, 0.7183, 0.9072, 0.6852, 0.9281, 0.3354, 0.9733, 0.3527, 0.9298, 0.382, 0.9709, 0.0, 0.4549, 0.03755, 0.4852, 1.408e-07, 0.5155, 0.03755, 0.4852, 0.04254, 0.5368, 1.408e-07, 0.5155, 0.1291, 0.6717, 0.07806, 0.6841, 0.09755, 0.6348, 0.1291, 0.6717, 0.1032, 0.7251, 0.07806, 0.6841, 0.1032, 0.7251, 0.05362, 0.7256, 0.07806, 0.6841, 0.7746, 0.2834, 0.7246, 0.3138, 0.7281, 0.262, 0.7746, 0.2834, 0.7746, 0.344, 0.7246, 0.3138, 0.7746, 0.344, 0.7281, 0.3651, 0.7246, 0.3138, 0.7633, 0.8172, 0.7072, 0.8172, 0.7285, 0.7826, 0.7356, 0.9537, 0.7693, 0.9109, 0.7928, 0.9537, 0.7693, 0.9109, 0.8156, 0.9072, 0.7928, 0.9537, 0.3527, 0.9298, 0.4108, 0.9298, 0.382, 0.9709, 0.3527, 0.9298, 0.3817, 0.8774, 0.4108, 0.9298, 0.3817, 0.8774, 0.4313, 0.8818, 0.4108, 0.9298, 0.07806, 0.6841, 0.04654, 0.6332, 0.09755, 0.6348, 0.07806, 0.6841, 0.02073, 0.6866, 0.04654, 0.6332, 0.02073, 0.6866, 0.0, 0.639, 0.04654, 0.6332, 0.7246, 0.3138, 0.6836, 0.283, 0.7281, 0.262, 0.7246, 0.3138, 0.6836, 0.3436, 0.6836, 0.283, 0.1291, 0.6717, 0.09755, 0.6348, 0.1291, 0.6132, 0.7072, 0.8172, 0.6852, 0.7627, 0.7285, 0.7826, 0.8144, 0.2641, 0.7746, 0.2834, 0.7644, 0.2339, 0.7746, 0.2834, 0.7281, 0.262, 0.7644, 0.2339, 0.8149, 0.7917, 0.776, 0.7627, 0.8162, 0.7392, 0.8149, 0.7917, 0.7633, 0.8172, 0.776, 0.7627, 0.7633, 0.8172, 0.7285, 0.7826, 0.776, 0.7627, 0.7719, 0.6624, 0.7793, 0.7036, 0.734, 0.682, 0.4293, 0.9733, 0.4108, 0.9298, 0.4583, 0.9209, 0.4108, 0.9298, 0.4313, 0.8818, 0.4583, 0.9209, 0.07807, 0.5894, 0.02073, 0.5918, 0.05363, 0.5645, 0.07807, 0.5894, 0.04654, 0.6332, 0.02073, 0.5918, 0.04654, 0.6332, 0.0, 0.639, 0.02073, 0.5918, 0.6885, 0.7036, 0.7158, 0.6624, 0.734, 0.682, 0.1032, 0.5719, 0.1291, 0.6132, 0.07807, 0.5894, 0.1291, 0.6132, 0.09755, 0.6348, 0.07807, 0.5894, 0.7277, 0.7291, 0.6885, 0.7036, 0.734, 0.682, 0.7277, 0.7291, 0.6852, 0.7627, 0.6885, 0.7036, 0.7644, 0.2339, 0.7281, 0.262, 0.7081, 0.2336, 0.7793, 0.7036, 0.7277, 0.7291, 0.734, 0.682, 0.7793, 0.7036, 0.776, 0.7627, 0.7277, 0.7291, 0.776, 0.7627, 0.7285, 0.7826, 0.7277, 0.7291, 0.9873, 0.8949, 0.9664, 0.9006, 0.965, 0.8925, 0.9855, 0.8871, 0.07885, 0.405, 0.08036, 0.3975, 0.1081, 0.3956, 0.1073, 0.4038, 0.7237, 0.2221, 0.6989, 0.2164, 0.7015, 0.2092, 0.7195, 0.2141, 0.7237, 0.2221, 0.7195, 0.2141, 0.7346, 0.2042, 0.7436, 0.2097, 0.08278, 0.3074, 0.1066, 0.3128, 0.1112, 0.3536, 0.08756, 0.3567, 0.9813, 0.7983, 0.9764, 0.8444, 0.9595, 0.8476, 0.9672, 0.7972, 0.08278, 0.3074, 0.06869, 0.304, 0.06083, 0.2481, 0.07741, 0.255, 0.08278, 0.3074, 0.07741, 0.255, 0.1017, 0.2668, 0.1066, 0.3128, 0.7204, 0.4668, 0.6996, 0.4658, 0.7134, 0.4438, 0.7315, 0.4468, 0.7204, 0.4668, 0.7315, 0.4468, 0.7525, 0.4486, 0.7438, 0.4668, 0.8184, 0.475, 0.8144, 0.4454, 0.837, 0.4547, 0.8442, 0.4782, 0.8184, 0.475, 0.8442, 0.4782, 0.855, 0.4981, 0.8273, 0.4959, 0.8676, 0.4804, 0.8778, 0.4966, 0.855, 0.4981, 0.8442, 0.4782, 0.8676, 0.4804, 0.8442, 0.4782, 0.837, 0.4547, 0.8612, 0.451, 0.9354, 0.8708, 0.9363, 0.8404, 0.9595, 0.8476, 0.9608, 0.8771, 0.9354, 0.8708, 0.9608, 0.8771, 0.965, 0.8925, 0.9371, 0.8896, 0.9799, 0.8721, 0.9855, 0.8871, 0.965, 0.8925, 0.9608, 0.8771, 0.9799, 0.8721, 0.9608, 0.8771, 0.9595, 0.8476, 0.9764, 0.8444, 0.08501, 0.3841, 0.08756, 0.3567, 0.1112, 0.3536, 0.1106, 0.38, 0.08501, 0.3841, 0.1106, 0.38, 0.1081, 0.3956, 0.08036, 0.3975, 0.7242, 0.42, 0.7434, 0.4245, 0.7525, 0.4486, 0.7315, 0.4468, 0.7242, 0.42, 0.7315, 0.4468, 0.7134, 0.4438, 0.7092, 0.4147, 0.134, 0.3788, 0.1306, 0.3968, 0.1081, 0.3956, 0.1106, 0.38, 0.134, 0.3788, 0.1106, 0.38, 0.1112, 0.3536, 0.1341, 0.3512, 0.0782, 0.2183, 0.1017, 0.225, 0.1017, 0.2668, 0.07741, 0.255, 0.0782, 0.2183, 0.07741, 0.255, 0.06083, 0.2481, 0.06186, 0.2154, 0.9873, 0.7137, 0.9721, 0.7135, 0.9672, 0.6911, 0.9855, 0.6862, 0.0782, 0.2183, 0.08045, 0.1908, 0.1033, 0.1902, 0.1017, 0.225, 0.9432, 0.7965, 0.9672, 0.7972, 0.9595, 0.8476, 0.9363, 0.8404, 0.8691, 0.4031, 0.8612, 0.451, 0.837, 0.4547, 0.8466, 0.4099, 0.8691, 0.4031, 0.8466, 0.4099, 0.8588, 0.3678, 0.8796, 0.3533, 0.9432, 0.7965, 0.9492, 0.7513, 0.9744, 0.7459, 0.9672, 0.7972, 0.2632, 0.9107, 0.283, 0.9163, 0.2841, 0.9524, 0.2633, 0.9443, 0.1252, 0.3135, 0.1341, 0.3512, 0.1112, 0.3536, 0.1066, 0.3128, 0.1252, 0.3135, 0.1066, 0.3128, 0.1017, 0.2668, 0.1164, 0.2708, 0.2632, 0.9107, 0.2619, 0.8736, 0.282, 0.8771, 0.283, 0.9163, 0.8263, 0.4092, 0.8466, 0.4099, 0.837, 0.4547, 0.8144, 0.4454, 0.3017, 0.9107, 0.3033, 0.9453, 0.2841, 0.9524, 0.283, 0.9163, 0.3017, 0.9107, 0.283, 0.9163, 0.282, 0.8771, 0.3014, 0.8719, 0.8263, 0.4092, 0.8401, 0.3692, 0.8588, 0.3678, 0.8466, 0.4099, 0.7115, 0.1871, 0.6898, 0.1901, 0.6905, 0.1688, 0.7046, 0.1595, 0.7115, 0.1871, 0.7046, 0.1595, 0.7236, 0.1638, 0.7344, 0.1834, 0.7115, 0.1871, 0.7344, 0.1834, 0.7346, 0.2042, 0.7195, 0.2141, 0.7115, 0.1871, 0.7195, 0.2141, 0.7015, 0.2092, 0.6898, 0.1901, 0.8811, 0.5049, 0.8585, 0.5077, 0.855, 0.4981, 0.8778, 0.4966, 0.9375, 0.8987, 0.9371, 0.8896, 0.965, 0.8925, 0.9664, 0.9006, 0.7436, 0.1813, 0.7436, 0.2097, 0.7346, 0.2042, 0.7344, 0.1834, 0.7436, 0.1813, 0.7344, 0.1834, 0.7236, 0.1638, 0.7287, 0.1551, 0.1294, 0.4058, 0.1073, 0.4038, 0.1081, 0.3956, 0.1306, 0.3968, 0.7022, 0.4128, 0.7092, 0.4147, 0.7134, 0.4438, 0.7053, 0.4427, 0.7022, 0.4128, 0.7053, 0.4427, 0.6967, 0.4397, 0.6941, 0.4174, 0.7022, 0.4128, 0.6941, 0.4174, 0.6836, 0.4026, 0.6875, 0.3925, 0.0795, 0.166, 0.1033, 0.1654, 0.1033, 0.1902, 0.08045, 0.1908, 0.9861, 0.6624, 0.9855, 0.6862, 0.9672, 0.6911, 0.967, 0.6698, 0.0795, 0.166, 0.06403, 0.1717, 0.05274, 0.1498, 0.06316, 0.1474, 0.0795, 0.166, 0.06316, 0.1474, 0.07939, 0.1387, 0.09175, 0.1422, 0.0795, 0.166, 0.09175, 0.1422, 0.1069, 0.1423, 0.1033, 0.1654, 0.947, 0.7167, 0.9721, 0.7135, 0.9744, 0.7459, 0.9492, 0.7513, 0.8811, 0.3181, 0.8796, 0.3533, 0.8588, 0.3678, 0.8622, 0.328, 0.8811, 0.3181, 0.8622, 0.328, 0.8618, 0.2941, 0.8796, 0.2914, 0.947, 0.7167, 0.9428, 0.6894, 0.9672, 0.6911, 0.9721, 0.7135, 0.9777, 0.03115, 0.9552, 0.02985, 0.9613, 0.0, 0.9823, 0.0005377, 0.1171, 0.2283, 0.1164, 0.2708, 0.1017, 0.2668, 0.1017, 0.225, 0.1171, 0.2283, 0.1017, 0.225, 0.1033, 0.1902, 0.1211, 0.1913, 0.9777, 0.03115, 0.9723, 0.06018, 0.9479, 0.05921, 0.9552, 0.02985, 0.8418, 0.3281, 0.8622, 0.328, 0.8588, 0.3678, 0.8401, 0.3692, 0.3033, 0.8412, 0.3014, 0.8719, 0.282, 0.8771, 0.2829, 0.848, 0.9385, 0.01627, 0.9552, 0.02985, 0.9479, 0.05921, 0.9307, 0.0444, 0.8418, 0.3281, 0.8387, 0.2918, 0.8618, 0.2941, 0.8622, 0.328, 0.4928, 0.7912, 0.5047, 0.7989, 0.5057, 0.8353, 0.4936, 0.8123, 0.07592, 0.1186, 0.09034, 0.1325, 0.07939, 0.1387, 0.06114, 0.1188, 0.07592, 0.1186, 0.06114, 0.1188, 0.04349, 0.0861, 0.05833, 0.08401, 0.4928, 0.7912, 0.4925, 0.7525, 0.5052, 0.7595, 0.5047, 0.7989, 0.9426, 0.6657, 0.967, 0.6698, 0.9672, 0.6911, 0.9428, 0.6894, 0.8809, 0.2669, 0.8796, 0.2914, 0.8618, 0.2941, 0.8623, 0.2697, 0.6759, 0.9703, 0.6544, 0.9585, 0.6571, 0.9423, 0.671, 0.9495, 0.5243, 0.8353, 0.5244, 0.8594, 0.5108, 0.8547, 0.5058, 0.8407, 0.7436, 0.2284, 0.7514, 0.2096, 0.767, 0.2095, 0.7673, 0.23, 0.9687, 0.07957, 0.9438, 0.0779, 0.9479, 0.05921, 0.9723, 0.06018, 0.1222, 0.165, 0.1211, 0.1913, 0.1033, 0.1902, 0.1033, 0.1654, 0.1222, 0.165, 0.1033, 0.1654, 0.1069, 0.1423, 0.1189, 0.143, 0.9687, 0.07957, 0.9784, 0.09386, 0.9655, 0.09622, 0.9548, 0.08702, 0.9687, 0.07957, 0.9548, 0.08702, 0.9431, 0.08331, 0.9438, 0.0779, 0.838, 0.2659, 0.8623, 0.2697, 0.8618, 0.2941, 0.8387, 0.2918, 0.838, 0.2659, 0.8387, 0.2918, 0.8235, 0.2883, 0.8219, 0.2637, 0.4583, 0.8635, 0.4643, 0.8392, 0.4695, 0.8436, 0.4669, 0.8562, 0.838, 0.2659, 0.8295, 0.2537, 0.8379, 0.2473, 0.847, 0.2519, 0.838, 0.2659, 0.847, 0.2519, 0.8623, 0.2532, 0.8623, 0.2697, 0.7897, 0.1691, 0.7802, 0.1769, 0.7802, 0.1578, 0.7897, 0.1493, 0.4785, 0.8821, 0.4772, 0.8632, 0.4928, 0.8572, 0.4888, 0.8823, 0.4785, 0.8821, 0.4888, 0.8823, 0.4929, 0.9087, 0.4816, 0.9066, 0.4785, 0.8821, 0.4816, 0.9066, 0.47, 0.9111, 0.4685, 0.8895, 0.4778, 0.849, 0.4669, 0.8562, 0.4695, 0.8436, 0.4805, 0.8373, 0.4778, 0.849, 0.4805, 0.8373, 0.4973, 0.8362, 0.4929, 0.8461, 0.4778, 0.849, 0.4929, 0.8461, 0.4928, 0.8572, 0.4772, 0.8632, 0.4778, 0.849, 0.4772, 0.8632, 0.468, 0.8721, 0.4669, 0.8562, 0.9565, 0.5464, 0.9439, 0.5466, 0.9439, 0.5077, 0.955, 0.5162, 0.3099, 0.8781, 0.3035, 0.8484, 0.3196, 0.8362, 0.3213, 0.8778, 0.3099, 0.8781, 0.3213, 0.8778, 0.3208, 0.9218, 0.3104, 0.9225, 0.9565, 0.5464, 0.9559, 0.5907, 0.9433, 0.5905, 0.9439, 0.5466, 0.4962, 0.7123, 0.5073, 0.7176, 0.5052, 0.7595, 0.4925, 0.7525, 0.03719, 0.04958, 0.05833, 0.08401, 0.04349, 0.0861, 0.02388, 0.05326, 0.03719, 0.04958, 0.02388, 0.05326, 0.01271, 0.0341, 0.01752, 0.02426, 0.4962, 0.7123, 0.5041, 0.6809, 0.5106, 0.6922, 0.5073, 0.7176, 0.3247, 0.696, 0.3088, 0.703, 0.3107, 0.674, 0.327, 0.6728, 0.5217, 0.7959, 0.5231, 0.8195, 0.5057, 0.8353, 0.5047, 0.7989, 0.5217, 0.7959, 0.5047, 0.7989, 0.5052, 0.7595, 0.5244, 0.7579, 0.3247, 0.696, 0.3265, 0.7358, 0.3103, 0.7411, 0.3088, 0.703, 0.04522, 0.1202, 0.06114, 0.1188, 0.07939, 0.1387, 0.06316, 0.1474, 0.04522, 0.1202, 0.06316, 0.1474, 0.05274, 0.1498, 0.03565, 0.1219, 0.9657, 0.9881, 0.9539, 0.9952, 0.9516, 0.9694, 0.9657, 0.9617, 0.04522, 0.1202, 0.02697, 0.08848, 0.04349, 0.0861, 0.06114, 0.1188, 0.752, 0.1818, 0.7668, 0.1808, 0.767, 0.2095, 0.7514, 0.2096, 0.297, 0.71, 0.2985, 0.6772, 0.3107, 0.674, 0.3088, 0.703, 0.297, 0.71, 0.3088, 0.703, 0.3103, 0.7411, 0.2969, 0.7473, 0.752, 0.1818, 0.751, 0.1507, 0.7673, 0.1493, 0.7668, 0.1808, 0.5166, 0.6686, 0.5218, 0.6833, 0.5106, 0.6922, 0.5041, 0.6809, 0.004308, 0.01695, 0.01752, 0.02426, 0.01271, 0.0341, 0.0, 0.02984, 0.9514, 0.9006, 0.9609, 0.9122, 0.9519, 0.9214, 0.9426, 0.914, 0.3141, 0.8223, 0.3058, 0.8145, 0.3144, 0.8047, 0.3237, 0.8108, 0.327, 0.778, 0.3131, 0.7817, 0.3103, 0.7411, 0.3265, 0.7358, 0.5244, 0.7167, 0.5244, 0.7579, 0.5052, 0.7595, 0.5073, 0.7176, 0.5244, 0.7167, 0.5073, 0.7176, 0.5106, 0.6922, 0.5218, 0.6833, 0.327, 0.778, 0.3237, 0.8108, 0.3144, 0.8047, 0.3131, 0.7817, 0.009727, 0.05602, 0.02388, 0.05326, 0.04349, 0.0861, 0.02697, 0.08848, 0.9649, 0.9345, 0.9657, 0.9617, 0.9516, 0.9694, 0.9516, 0.9407, 0.9649, 0.9345, 0.9516, 0.9407, 0.9519, 0.9214, 0.9609, 0.9122, 0.009727, 0.05602, 0.0, 0.02984, 0.01271, 0.0341, 0.02388, 0.05326, 0.9369, 0.9406, 0.9516, 0.9407, 0.9516, 0.9694, 0.9354, 0.9716, 0.2999, 0.7858, 0.2969, 0.7473, 0.3103, 0.7411, 0.3131, 0.7817, 0.2999, 0.7858, 0.3131, 0.7817, 0.3144, 0.8047, 0.3058, 0.8145, 0.9369, 0.9406, 0.9426, 0.914, 0.9519, 0.9214, 0.9516, 0.9407, 0.4863, 0.9372, 0.4739, 0.9394, 0.47, 0.9111, 0.4816, 0.9066, 0.4863, 0.9372, 0.4816, 0.9066, 0.4929, 0.9087, 0.4973, 0.9402, 0.4863, 0.9372, 0.4973, 0.9402, 0.4958, 0.9599, 0.489, 0.9642, 0.4863, 0.9372, 0.489, 0.9642, 0.4786, 0.9587, 0.4739, 0.9394, 0.8239, 0.1643, 0.8103, 0.1623, 0.8118, 0.1435, 0.8315, 0.1519, 0.5019, 0.8799, 0.5002, 0.859, 0.5108, 0.8547, 0.5112, 0.8825, 0.5019, 0.8799, 0.5112, 0.8825, 0.5092, 0.9137, 0.4994, 0.9124, 0.8239, 0.1643, 0.8218, 0.1912, 0.8094, 0.1899, 0.8103, 0.1623, 0.5221, 0.8881, 0.5112, 0.8825, 0.5108, 0.8547, 0.5244, 0.8594, 0.6677, 0.9252, 0.671, 0.9495, 0.6571, 0.9423, 0.6561, 0.9208, 0.6677, 0.9252, 0.6561, 0.9208, 0.6556, 0.8959, 0.6675, 0.8989, 0.5221, 0.8881, 0.5208, 0.9172, 0.5092, 0.9137, 0.5112, 0.8825, 0.8461, 0.2337, 0.8584, 0.2336, 0.8623, 0.2532, 0.847, 0.2519, 0.7685, 0.1786, 0.7673, 0.1586, 0.7802, 0.1578, 0.7802, 0.1769, 0.7685, 0.1786, 0.7802, 0.1769, 0.7819, 0.2017, 0.77, 0.2027, 0.6455, 0.9252, 0.6453, 0.9002, 0.6556, 0.8959, 0.6561, 0.9208, 0.4864, 0.9775, 0.4742, 0.9689, 0.4786, 0.9587, 0.489, 0.9642, 0.4864, 0.9775, 0.489, 0.9642, 0.4958, 0.9599, 0.4972, 0.9711, 0.5166, 0.9732, 0.5076, 0.963, 0.515, 0.9561, 0.5244, 0.9622, 0.5315, 0.195, 0.5435, 0.2013, 0.539, 0.2118, 0.5292, 0.2102, 0.8272, 0.2148, 0.8154, 0.2162, 0.8094, 0.1899, 0.8218, 0.1912, 0.5016, 0.9414, 0.4994, 0.9124, 0.5092, 0.9137, 0.5122, 0.9403, 0.5016, 0.9414, 0.5122, 0.9403, 0.515, 0.9561, 0.5076, 0.963, 0.8272, 0.2148, 0.8315, 0.2291, 0.8209, 0.227, 0.8154, 0.2162, 0.5237, 0.9427, 0.5122, 0.9403, 0.5092, 0.9137, 0.5208, 0.9172, 0.672, 0.8722, 0.6675, 0.8989, 0.6556, 0.8959, 0.6599, 0.8695, 0.672, 0.8722, 0.6599, 0.8695, 0.6654, 0.8556, 0.6759, 0.8524, 0.5237, 0.9427, 0.5244, 0.9622, 0.515, 0.9561, 0.5122, 0.9403, 0.6506, 0.8721, 0.6599, 0.8695, 0.6556, 0.8959, 0.6453, 0.9002, 0.7674, 0.2255, 0.77, 0.2027, 0.7819, 0.2017, 0.7795, 0.2258, 0.4679, 0.9469, 0.4739, 0.9394, 0.4786, 0.9587, 0.4742, 0.9689, 0.5325, 0.2297, 0.5292, 0.2102, 0.539, 0.2118, 0.5435, 0.225, 0.9565, 0.6234, 0.9439, 0.6237, 0.9433, 0.5905, 0.9559, 0.5907, 0.3097, 0.9553, 0.3104, 0.9225, 0.3208, 0.9218, 0.3197, 0.9551, 0.3097, 0.9553, 0.3197, 0.9551, 0.3197, 0.9718, 0.312, 0.9768, 0.9565, 0.6234, 0.9557, 0.645, 0.9461, 0.6403, 0.9439, 0.6237, 0.3319, 0.8785, 0.3213, 0.8778, 0.3196, 0.8362, 0.3325, 0.8433, 0.9608, 0.1207, 0.9567, 0.09128, 0.9655, 0.09622, 0.9696, 0.1253, 0.9608, 0.1207, 0.9696, 0.1253, 0.9697, 0.1613, 0.9609, 0.1569, 0.3319, 0.8785, 0.3325, 0.9212, 0.3208, 0.9218, 0.3213, 0.8778, 0.1042, 0.1043, 0.1163, 0.1063, 0.1069, 0.1423, 0.09175, 0.1422, 0.1042, 0.1043, 0.09175, 0.1422, 0.07939, 0.1387, 0.097, 0.1033, 0.9351, 0.5479, 0.9439, 0.5466, 0.9433, 0.5905, 0.9344, 0.5906, 0.1042, 0.1043, 0.1147, 0.06306, 0.1265, 0.06624, 0.1163, 0.1063, 0.9822, 0.1245, 0.9696, 0.1253, 0.9655, 0.09622, 0.9784, 0.09386, 0.1258, 0.108, 0.1189, 0.143, 0.1069, 0.1423, 0.1163, 0.1063, 0.1258, 0.108, 0.1163, 0.1063, 0.1265, 0.06624, 0.136, 0.06835, 0.9822, 0.1245, 0.9823, 0.1604, 0.9697, 0.1613, 0.9696, 0.1253, 0.5409, 0.4314, 0.5472, 0.4447, 0.5378, 0.4494, 0.5308, 0.4401, 0.1333, 0.0, 0.1425, 0.007195, 0.1344, 0.0129, 0.126, 0.006447, 0.951, 0.656, 0.9398, 0.6482, 0.9461, 0.6403, 0.9557, 0.645, 0.3214, 0.9872, 0.312, 0.9768, 0.3197, 0.9718, 0.3284, 0.9791, 0.3317, 0.9559, 0.3197, 0.9551, 0.3208, 0.9218, 0.3325, 0.9212, 0.9598, 0.1855, 0.9609, 0.1569, 0.9697, 0.1613, 0.9685, 0.1914, 0.5472, 0.4618, 0.5353, 0.464, 0.5378, 0.4494, 0.5472, 0.4447, 0.3317, 0.9559, 0.3284, 0.9791, 0.3197, 0.9718, 0.3197, 0.9551, 0.1209, 0.02895, 0.1329, 0.03072, 0.1265, 0.06624, 0.1147, 0.06306, 0.9351, 0.6252, 0.9344, 0.5906, 0.9433, 0.5905, 0.9439, 0.6237, 0.9351, 0.6252, 0.9439, 0.6237, 0.9461, 0.6403, 0.9398, 0.6482, 0.1209, 0.02895, 0.126, 0.006447, 0.1344, 0.0129, 0.1329, 0.03072, 0.981, 0.1909, 0.9685, 0.1914, 0.9697, 0.1613, 0.9823, 0.1604, 0.1425, 0.03236, 0.136, 0.06835, 0.1265, 0.06624, 0.1329, 0.03072, 0.1425, 0.03236, 0.1329, 0.03072, 0.1344, 0.0129, 0.1425, 0.007195, 0.5251, 0.4572, 0.5308, 0.4401, 0.5378, 0.4494, 0.5353, 0.464, 0.6907, 0.4653, 0.7053, 0.4427, 0.7134, 0.4438, 0.6996, 0.4658, 0.8302, 0.5058, 0.8273, 0.4959, 0.855, 0.4981, 0.8585, 0.5077, 0.7039, 0.1493, 0.7287, 0.1551, 0.7236, 0.1638, 0.7046, 0.1595, 0.6907, 0.4653, 0.6855, 0.4568, 0.6967, 0.4397, 0.7053, 0.4427])
me_cube.materials.append(mat_material)
me_cube.use_remesh_preserve_volume = False
me_cube.use_remesh_preserve_attributes = False
me_cube.use_mirror_vertex_groups = False
me_cube.update()

# ---- objects
ob_cube = bpy.data.objects.new('Cube', me_cube)
ob_camera = bpy.data.objects.new('Camera', cam_camera)

# ---- transforms, parenting, visibility, modifiers, constraints
ob_cube.location = (0.0, 0.0, 0.0)
ob_cube.rotation_euler = (1.571, 1.344e-07, -1.192e-07)
ob_cube.lock_rotations_4d = False
ob_cube.empty_display_type = 'ARROWS'
ob_cube.lineart.crease_threshold = 0.0
ob_camera.location = (7.481, -6.508, 5.344)
ob_camera.rotation_euler = (1.109, 0.01082, 0.8149)
ob_camera.lock_rotations_4d = False
ob_camera.empty_display_type = 'ARROWS'
ob_camera.color = (0.0, 0.0, 0.0, 0.0)
ob_camera.display_type = 'WIRE'
ob_camera.lineart.crease_threshold = 0.0

# ---- collection membership
col_collection_1.objects.link(ob_cube)
col_collection_1.objects.link(ob_camera)

# ---- scene / render settings (as saved in the file)
scene.camera = ob_camera
scene.frame_start = 1; scene.frame_end = 250; scene.frame_set(1)
scene.render.engine = 'BLENDER_EEVEE_NEXT'
scene.render.resolution_percentage = 50
scene.render.dither_intensity = 0.0
scene.cycles.use_denoising = False
scene.cycles.samples = 10
scene.cycles.sampling_pattern = 'TABULATED_SOBOL'
scene.cycles.light_sampling_threshold = 0.0
scene.cycles.use_adaptive_sampling = False
scene.cycles.use_light_tree = False
scene.cycles.blur_glossy = 0.0
scene.cycles.volume_bounces = 1
scene.cycles.pixel_filter_type = 'GAUSSIAN'
scene.cycles.sample_clamp_indirect = 0.0
scene.view_settings.view_transform = 'Standard'
bpy.context.view_layer.update()

# ---- added for rendering (the .blend has no usable light): sun
light_auto_sun = bpy.data.lights.new('AutoSun', 'SUN')
light_auto_sun.energy = 3.0
light_auto_sun.angle = 0.0523599
ob_auto_sun = bpy.data.objects.new('AutoSun', light_auto_sun)
scene.collection.objects.link(ob_auto_sun)
ob_auto_sun.rotation_euler = (0.872665, 0.174533, 0.523599)
bpy.context.view_layer.update()
